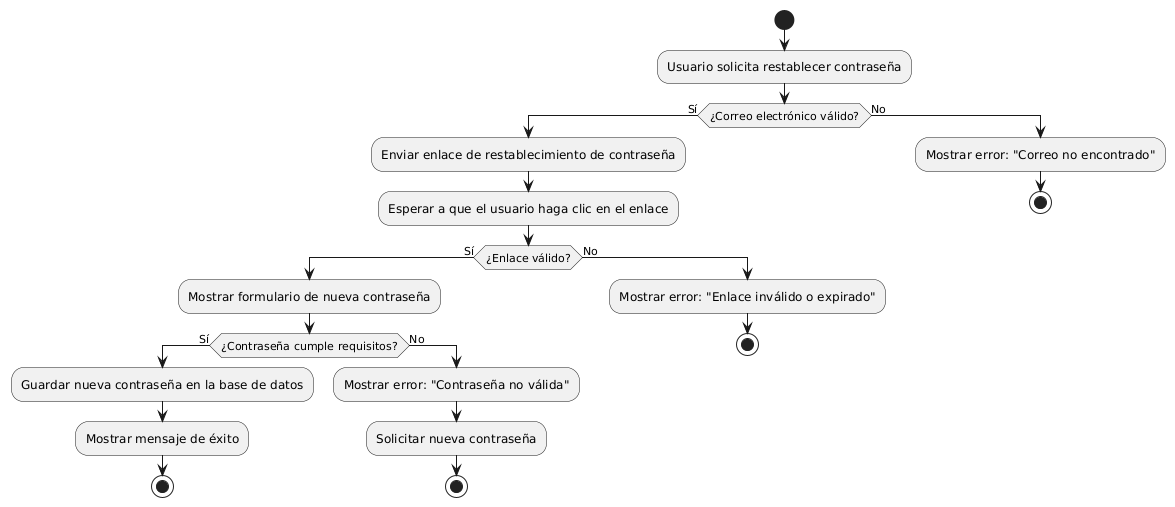

The diagram above was rendered by PlantUML. Its source (embedded in the PNG):
@startuml
start

:Usuario solicita restablecer contraseña;
if (¿Correo electrónico válido?) then (Sí)
  :Enviar enlace de restablecimiento de contraseña;
  :Esperar a que el usuario haga clic en el enlace;
  if (¿Enlace válido?) then (Sí)
    :Mostrar formulario de nueva contraseña;
    if (¿Contraseña cumple requisitos?) then (Sí)
      :Guardar nueva contraseña en la base de datos;
      :Mostrar mensaje de éxito;
      stop
    else (No)
      :Mostrar error: "Contraseña no válida";
      :Solicitar nueva contraseña;
      stop
    endif
  else (No)
    :Mostrar error: "Enlace inválido o expirado";
    stop
  endif
else (No)
  :Mostrar error: "Correo no encontrado";
  stop
endif
@enduml